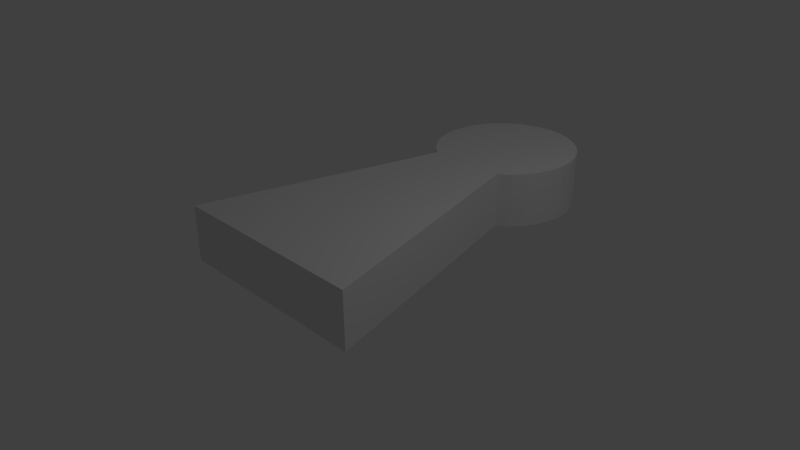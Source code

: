 # Source: B_rger.blend  (saved by Blender 2.72.0; exported with 4.5.12 LTS)
import bpy
from mathutils import Matrix  # noqa: F401  (used for matrix-valued properties, if any)

bpy.ops.wm.read_factory_settings(use_empty=True)
scene = bpy.context.scene
scene.name = 'Scene'

# ---- collections
col_collection_1 = bpy.data.collections.new('Collection 1'); scene.collection.children.link(col_collection_1)

# ---- world
world_world = bpy.data.worlds.new('World'); scene.world = world_world
world_world.color = (0.05088, 0.05088, 0.05088)
world_world.use_sun_shadow = False
world_world.sun_shadow_jitter_overblur = 0.0
world_world.cycles.sampling_method = 'MANUAL'
world_world.cycles.sample_map_resolution = 256

# ---- cameras
cam_camera = bpy.data.cameras.new('Camera')
cam_camera.clip_end = 100.0
cam_camera.lens = 35.0
cam_camera.sensor_width = 32.0
cam_camera.sensor_height = 18.0
cam_camera.ortho_scale = 7.314
cam_camera.dof.focus_distance = 0.0
cam_camera.dof.aperture_fstop = 128.0

# ---- lights
light_lamp = bpy.data.lights.new('Lamp', 'POINT')
light_lamp.transmission_factor = 0.0
light_lamp.cutoff_distance = 30.0
light_lamp.energy = 100.0
light_lamp.shadow_buffer_clip_start = 1.001
light_lamp.shadow_soft_size = 0.1
light_lamp.shadow_maximum_resolution = 0.006
light_lamp.use_absolute_resolution = True
light_lamp.cycles.use_multiple_importance_sampling = False

# ---- meshes
me_circle = bpy.data.meshes.new('Circle')
me_circle.from_pydata([(0.0, 1.0, 0.0), (-0.1951, 0.9808, 0.0), (-0.3827, 0.9239, 0.0), (-0.5556, 0.8315, 0.0), (-0.7071, 0.7071, 0.0), (-0.8315, 0.5556, 0.0), (-0.9239, 0.3827, 0.0), (-0.9808, 0.1951, 0.0), (-1.0, 7.55e-08, 0.0), (-0.9808, -0.1951, 0.0), (-0.9239, -0.3827, 0.0), (-0.8315, -0.5556, 0.0), (-0.7071, -0.7071, 0.0), (-0.5556, -0.8315, 0.0), (-0.3827, 0.9239, 0.7646), (-0.1951, 0.9808, 0.7646), (0.0, 1.0, 0.7646), (1.427, -4.23, 0.0), (-1.427, -4.23, 0.0), (0.5556, -0.8315, 0.0), (0.7071, -0.7071, 0.0), (0.8315, -0.5556, 0.0), (0.9239, -0.3827, 0.0), (0.9808, -0.1951, 0.0), (1.0, 9.656e-07, 0.0), (0.9808, 0.1951, 0.0), (0.9239, 0.3827, 0.0), (0.8315, 0.5556, 0.0), (0.7071, 0.7071, 0.0), (0.5556, 0.8315, 0.0), (0.3827, 0.9239, 0.0), (0.1951, 0.9808, 0.0), (-0.5556, 0.8315, 0.7646), (-0.7071, 0.7071, 0.7646), (-0.8315, 0.5556, 0.7646), (-0.9239, 0.3827, 0.7646), (-0.9808, 0.1951, 0.7646), (-1.0, 7.55e-08, 0.7646), (-0.9808, -0.1951, 0.7646), (-0.9239, -0.3827, 0.7646), (-0.8315, -0.5556, 0.7646), (-0.7071, -0.7071, 0.7646), (-0.5556, -0.8315, 0.7646), (1.427, -4.23, 0.7646), (-1.427, -4.23, 0.7646), (0.5556, -0.8315, 0.7646), (0.7071, -0.7071, 0.7646), (0.8315, -0.5556, 0.7646), (0.9239, -0.3827, 0.7646), (0.9808, -0.1951, 0.7646), (1.0, 9.656e-07, 0.7646), (0.9808, 0.1951, 0.7646), (0.9239, 0.3827, 0.7646), (0.8315, 0.5556, 0.7646), (0.7071, 0.7071, 0.7646), (0.5556, 0.8315, 0.7646), (0.3827, 0.9239, 0.7646), (0.1951, 0.9808, 0.7646)], [], [(1, 0, 31, 30, 29, 28, 27, 26, 25, 24, 23, 22, 21, 20, 19, 17, 18, 13, 12, 11, 10, 9, 8, 7, 6, 5, 4, 3, 2), (15, 14, 32, 33, 34, 35, 36, 37, 38, 39, 40, 41, 42, 44, 43, 45, 46, 47, 48, 49, 50, 51, 52, 53, 54, 55, 56, 57, 16), (21, 22, 48, 47), (10, 11, 40, 39), (30, 31, 57, 56), (19, 20, 46, 45), (8, 9, 38, 37), (28, 29, 55, 54), (6, 7, 36, 35), (17, 19, 45, 43), (26, 27, 53, 52), (4, 5, 34, 33), (24, 25, 51, 50), (2, 3, 32, 14), (22, 23, 49, 48), (0, 1, 15, 16), (11, 12, 41, 40), (31, 0, 16, 57), (20, 21, 47, 46), (9, 10, 39, 38), (29, 30, 56, 55), (7, 8, 37, 36), (13, 18, 44, 42), (27, 28, 54, 53), (5, 6, 35, 34), (18, 17, 43, 44), (25, 26, 52, 51), (3, 4, 33, 32), (23, 24, 50, 49), (1, 2, 14, 15), (12, 13, 42, 41)])
me_circle.use_remesh_preserve_volume = False
me_circle.use_remesh_preserve_attributes = False
me_circle.use_mirror_vertex_groups = False
me_circle.update()

# ---- objects
ob_circle = bpy.data.objects.new('Circle', me_circle)
ob_lamp = bpy.data.objects.new('Lamp', light_lamp)
ob_camera = bpy.data.objects.new('Camera', cam_camera)

# ---- transforms, parenting, visibility, modifiers, constraints
ob_circle.location = (0.0, 2.553, 0.0)
ob_circle.lineart.crease_threshold = 0.0
ob_lamp.location = (4.076, 1.005, 5.904)
ob_lamp.rotation_euler = (0.6503, 0.05522, 1.866)
ob_lamp.lock_rotations_4d = False
ob_lamp.empty_display_type = 'ARROWS'
ob_lamp.color = (0.0, 0.0, 0.0, 0.0)
ob_lamp.lineart.crease_threshold = 0.0
ob_camera.location = (7.481, -6.508, 5.344)
ob_camera.rotation_euler = (1.109, 0.01082, 0.8149)
ob_camera.lock_rotations_4d = False
ob_camera.empty_display_type = 'ARROWS'
ob_camera.color = (0.0, 0.0, 0.0, 0.0)
ob_camera.display_type = 'WIRE'
ob_camera.lineart.crease_threshold = 0.0

# ---- collection membership
col_collection_1.objects.link(ob_circle)
col_collection_1.objects.link(ob_lamp)
col_collection_1.objects.link(ob_camera)

# ---- scene / render settings (as saved in the file)
scene.camera = ob_camera
scene.frame_start = 1; scene.frame_end = 250; scene.frame_set(1)
scene.render.engine = 'BLENDER_EEVEE_NEXT'
scene.render.resolution_percentage = 50
scene.render.dither_intensity = 0.0
scene.cycles.use_denoising = False
scene.cycles.samples = 10
scene.cycles.sampling_pattern = 'TABULATED_SOBOL'
scene.cycles.light_sampling_threshold = 0.0
scene.cycles.use_adaptive_sampling = False
scene.cycles.use_light_tree = False
scene.cycles.blur_glossy = 0.0
scene.cycles.pixel_filter_type = 'GAUSSIAN'
scene.cycles.sample_clamp_indirect = 0.0
scene.view_settings.view_transform = 'Standard'
bpy.context.view_layer.update()
